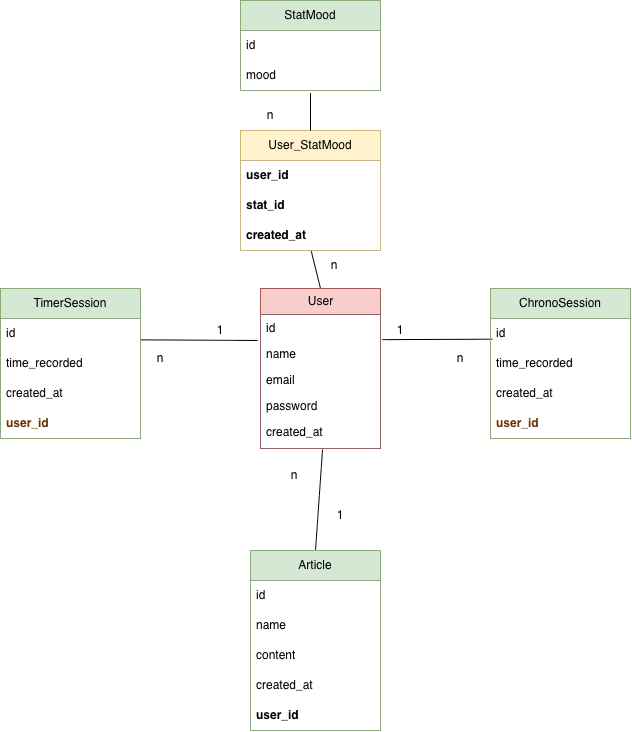

The diagram above was exported from draw.io. Its source (the exported page's mxGraphModel, read from the mxfile embedded in the PNG):
<mxGraphModel dx="2169" dy="1407" grid="1" gridSize="10" guides="1" tooltips="1" connect="1" arrows="1" fold="1" page="1" pageScale="1" pageWidth="827" pageHeight="1169" math="0" shadow="0">
  <root>
    <mxCell id="0" />
    <mxCell id="1" parent="0" />
    <mxCell id="dNhrwtr1CnhkDQvWkiGu-43" edge="1" parent="1" source="dNhrwtr1CnhkDQvWkiGu-66" style="endArrow=none;html=1;entryX=-0.026;entryY=0;entryDx=0;entryDy=0;exitX=0.998;exitY=0.711;exitDx=0;exitDy=0;exitPerimeter=0;entryPerimeter=0;" target="dNhrwtr1CnhkDQvWkiGu-55" value="">
      <mxGeometry height="50" relative="1" width="50" as="geometry">
        <mxPoint x="190" y="640" as="sourcePoint" />
        <mxPoint x="320.0000000000001" y="639.9999999999999" as="targetPoint" />
      </mxGeometry>
    </mxCell>
    <mxCell id="dNhrwtr1CnhkDQvWkiGu-44" edge="1" parent="1" source="dNhrwtr1CnhkDQvWkiGu-82" style="endArrow=none;html=1;exitX=0.505;exitY=1.011;exitDx=0;exitDy=0;entryX=0.5;entryY=0;entryDx=0;entryDy=0;exitPerimeter=0;" target="dNhrwtr1CnhkDQvWkiGu-53" value="">
      <mxGeometry height="50" relative="1" width="50" as="geometry">
        <mxPoint x="380" y="450" as="sourcePoint" />
        <mxPoint x="380" y="609.9999999999999" as="targetPoint" />
      </mxGeometry>
    </mxCell>
    <mxCell id="dNhrwtr1CnhkDQvWkiGu-45" edge="1" parent="1" source="dNhrwtr1CnhkDQvWkiGu-71" style="endArrow=none;html=1;entryX=1.014;entryY=0.967;entryDx=0;entryDy=0;exitX=0.013;exitY=0.69;exitDx=0;exitDy=0;exitPerimeter=0;entryPerimeter=0;" target="dNhrwtr1CnhkDQvWkiGu-54" value="">
      <mxGeometry height="50" relative="1" width="50" as="geometry">
        <mxPoint x="570" y="640" as="sourcePoint" />
        <mxPoint x="440" y="639.9999999999999" as="targetPoint" />
      </mxGeometry>
    </mxCell>
    <mxCell id="dNhrwtr1CnhkDQvWkiGu-46" edge="1" parent="1" source="dNhrwtr1CnhkDQvWkiGu-59" style="endArrow=none;html=1;exitX=0.5;exitY=0;exitDx=0;exitDy=0;entryX=0.517;entryY=1.033;entryDx=0;entryDy=0;entryPerimeter=0;" target="dNhrwtr1CnhkDQvWkiGu-58" value="">
      <mxGeometry height="50" relative="1" width="50" as="geometry">
        <mxPoint x="380" y="960" as="sourcePoint" />
        <mxPoint x="393" y="773" as="targetPoint" />
      </mxGeometry>
    </mxCell>
    <mxCell id="dNhrwtr1CnhkDQvWkiGu-47" parent="1" style="text;html=1;align=center;verticalAlign=middle;whiteSpace=wrap;rounded=0;" value="1" vertex="1">
      <mxGeometry height="10" width="40" x="450" y="625" as="geometry" />
    </mxCell>
    <mxCell id="dNhrwtr1CnhkDQvWkiGu-48" parent="1" style="text;html=1;align=center;verticalAlign=middle;whiteSpace=wrap;rounded=0;" value="n" vertex="1">
      <mxGeometry height="10" width="40" x="384" y="560" as="geometry" />
    </mxCell>
    <mxCell id="dNhrwtr1CnhkDQvWkiGu-49" parent="1" style="text;html=1;align=center;verticalAlign=middle;whiteSpace=wrap;rounded=0;" value="1" vertex="1">
      <mxGeometry height="10" width="40" x="270" y="625" as="geometry" />
    </mxCell>
    <mxCell id="dNhrwtr1CnhkDQvWkiGu-50" parent="1" style="text;html=1;align=center;verticalAlign=middle;whiteSpace=wrap;rounded=0;" value="n" vertex="1">
      <mxGeometry height="10" width="40" x="210" y="653" as="geometry" />
    </mxCell>
    <mxCell id="dNhrwtr1CnhkDQvWkiGu-51" parent="1" style="text;html=1;align=center;verticalAlign=middle;whiteSpace=wrap;rounded=0;" value="n" vertex="1">
      <mxGeometry height="10" width="40" x="510" y="653" as="geometry" />
    </mxCell>
    <mxCell id="dNhrwtr1CnhkDQvWkiGu-52" parent="1" style="text;html=1;align=center;verticalAlign=middle;whiteSpace=wrap;rounded=0;" value="1" vertex="1">
      <mxGeometry height="10" width="40" x="390" y="810" as="geometry" />
    </mxCell>
    <mxCell id="dNhrwtr1CnhkDQvWkiGu-53" parent="1" style="swimlane;fontStyle=0;childLayout=stackLayout;horizontal=1;startSize=26;fillColor=#f8cecc;horizontalStack=0;resizeParent=1;resizeParentMax=0;resizeLast=0;collapsible=1;marginBottom=0;html=1;strokeColor=#b85450;" value="User" vertex="1">
      <mxGeometry height="160" width="120" x="330" y="588" as="geometry" />
    </mxCell>
    <mxCell id="dNhrwtr1CnhkDQvWkiGu-54" parent="dNhrwtr1CnhkDQvWkiGu-53" style="text;strokeColor=none;fillColor=none;align=left;verticalAlign=top;spacingLeft=4;spacingRight=4;overflow=hidden;rotatable=0;points=[[0,0.5],[1,0.5]];portConstraint=eastwest;whiteSpace=wrap;html=1;" value="id" vertex="1">
      <mxGeometry height="26" width="120" y="26" as="geometry" />
    </mxCell>
    <mxCell id="dNhrwtr1CnhkDQvWkiGu-55" parent="dNhrwtr1CnhkDQvWkiGu-53" style="text;strokeColor=none;fillColor=none;align=left;verticalAlign=top;spacingLeft=4;spacingRight=4;overflow=hidden;rotatable=0;points=[[0,0.5],[1,0.5]];portConstraint=eastwest;whiteSpace=wrap;html=1;" value="name" vertex="1">
      <mxGeometry height="26" width="120" y="52" as="geometry" />
    </mxCell>
    <mxCell id="dNhrwtr1CnhkDQvWkiGu-56" parent="dNhrwtr1CnhkDQvWkiGu-53" style="text;strokeColor=none;fillColor=none;align=left;verticalAlign=top;spacingLeft=4;spacingRight=4;overflow=hidden;rotatable=0;points=[[0,0.5],[1,0.5]];portConstraint=eastwest;whiteSpace=wrap;html=1;" value="email" vertex="1">
      <mxGeometry height="26" width="120" y="78" as="geometry" />
    </mxCell>
    <mxCell id="dNhrwtr1CnhkDQvWkiGu-57" parent="dNhrwtr1CnhkDQvWkiGu-53" style="text;strokeColor=none;fillColor=none;align=left;verticalAlign=top;spacingLeft=4;spacingRight=4;overflow=hidden;rotatable=0;points=[[0,0.5],[1,0.5]];portConstraint=eastwest;whiteSpace=wrap;html=1;" value="password" vertex="1">
      <mxGeometry height="26" width="120" y="104" as="geometry" />
    </mxCell>
    <mxCell id="dNhrwtr1CnhkDQvWkiGu-58" parent="dNhrwtr1CnhkDQvWkiGu-53" style="text;strokeColor=none;fillColor=none;align=left;verticalAlign=top;spacingLeft=4;spacingRight=4;overflow=hidden;rotatable=0;points=[[0,0.5],[1,0.5]];portConstraint=eastwest;whiteSpace=wrap;html=1;" value="&lt;span style=&quot;color: rgb(0, 0, 0);&quot;&gt;created_at&lt;/span&gt;" vertex="1">
      <mxGeometry height="30" width="120" y="130" as="geometry" />
    </mxCell>
    <mxCell id="dNhrwtr1CnhkDQvWkiGu-59" parent="1" style="swimlane;fontStyle=0;childLayout=stackLayout;horizontal=1;startSize=30;horizontalStack=0;resizeParent=1;resizeParentMax=0;resizeLast=0;collapsible=1;marginBottom=0;whiteSpace=wrap;html=1;fillColor=#d5e8d4;strokeColor=#82b366;" value="Article" vertex="1">
      <mxGeometry height="180" width="130" x="320" y="850" as="geometry" />
    </mxCell>
    <mxCell id="dNhrwtr1CnhkDQvWkiGu-60" parent="dNhrwtr1CnhkDQvWkiGu-59" style="text;strokeColor=none;fillColor=none;align=left;verticalAlign=middle;spacingLeft=4;spacingRight=4;overflow=hidden;points=[[0,0.5],[1,0.5]];portConstraint=eastwest;rotatable=0;whiteSpace=wrap;html=1;" value="id" vertex="1">
      <mxGeometry height="30" width="130" y="30" as="geometry" />
    </mxCell>
    <mxCell id="dNhrwtr1CnhkDQvWkiGu-61" parent="dNhrwtr1CnhkDQvWkiGu-59" style="text;strokeColor=none;fillColor=none;align=left;verticalAlign=middle;spacingLeft=4;spacingRight=4;overflow=hidden;points=[[0,0.5],[1,0.5]];portConstraint=eastwest;rotatable=0;whiteSpace=wrap;html=1;" value="name" vertex="1">
      <mxGeometry height="30" width="130" y="60" as="geometry" />
    </mxCell>
    <mxCell id="dNhrwtr1CnhkDQvWkiGu-62" parent="dNhrwtr1CnhkDQvWkiGu-59" style="text;strokeColor=none;fillColor=none;align=left;verticalAlign=middle;spacingLeft=4;spacingRight=4;overflow=hidden;points=[[0,0.5],[1,0.5]];portConstraint=eastwest;rotatable=0;whiteSpace=wrap;html=1;" value="content" vertex="1">
      <mxGeometry height="30" width="130" y="90" as="geometry" />
    </mxCell>
    <mxCell id="dNhrwtr1CnhkDQvWkiGu-63" parent="dNhrwtr1CnhkDQvWkiGu-59" style="text;strokeColor=none;fillColor=none;align=left;verticalAlign=middle;spacingLeft=4;spacingRight=4;overflow=hidden;points=[[0,0.5],[1,0.5]];portConstraint=eastwest;rotatable=0;whiteSpace=wrap;html=1;" value="created_at" vertex="1">
      <mxGeometry height="30" width="130" y="120" as="geometry" />
    </mxCell>
    <mxCell id="dNhrwtr1CnhkDQvWkiGu-64" parent="dNhrwtr1CnhkDQvWkiGu-59" style="text;strokeColor=none;fillColor=none;align=left;verticalAlign=middle;spacingLeft=4;spacingRight=4;overflow=hidden;points=[[0,0.5],[1,0.5]];portConstraint=eastwest;rotatable=0;whiteSpace=wrap;html=1;" value="&lt;b&gt;user_id&lt;/b&gt;" vertex="1">
      <mxGeometry height="30" width="130" y="150" as="geometry" />
    </mxCell>
    <mxCell id="dNhrwtr1CnhkDQvWkiGu-65" parent="1" style="swimlane;fontStyle=0;childLayout=stackLayout;horizontal=1;startSize=30;horizontalStack=0;resizeParent=1;resizeParentMax=0;resizeLast=0;collapsible=1;marginBottom=0;whiteSpace=wrap;html=1;fillColor=#d5e8d4;strokeColor=#82b366;" value="TimerSession" vertex="1">
      <mxGeometry height="150" width="140" x="70" y="588" as="geometry" />
    </mxCell>
    <mxCell id="dNhrwtr1CnhkDQvWkiGu-66" parent="dNhrwtr1CnhkDQvWkiGu-65" style="text;strokeColor=none;fillColor=none;align=left;verticalAlign=middle;spacingLeft=4;spacingRight=4;overflow=hidden;points=[[0,0.5],[1,0.5]];portConstraint=eastwest;rotatable=0;whiteSpace=wrap;html=1;" value="id" vertex="1">
      <mxGeometry height="30" width="140" y="30" as="geometry" />
    </mxCell>
    <mxCell id="dNhrwtr1CnhkDQvWkiGu-67" parent="dNhrwtr1CnhkDQvWkiGu-65" style="text;strokeColor=none;fillColor=none;align=left;verticalAlign=middle;spacingLeft=4;spacingRight=4;overflow=hidden;points=[[0,0.5],[1,0.5]];portConstraint=eastwest;rotatable=0;whiteSpace=wrap;html=1;" value="time_recorded" vertex="1">
      <mxGeometry height="30" width="140" y="60" as="geometry" />
    </mxCell>
    <mxCell id="dNhrwtr1CnhkDQvWkiGu-68" parent="dNhrwtr1CnhkDQvWkiGu-65" style="text;strokeColor=none;fillColor=none;align=left;verticalAlign=middle;spacingLeft=4;spacingRight=4;overflow=hidden;points=[[0,0.5],[1,0.5]];portConstraint=eastwest;rotatable=0;whiteSpace=wrap;html=1;" value="created_at" vertex="1">
      <mxGeometry height="30" width="140" y="90" as="geometry" />
    </mxCell>
    <mxCell id="dNhrwtr1CnhkDQvWkiGu-69" parent="dNhrwtr1CnhkDQvWkiGu-65" style="text;strokeColor=none;fillColor=none;align=left;verticalAlign=middle;spacingLeft=4;spacingRight=4;overflow=hidden;points=[[0,0.5],[1,0.5]];portConstraint=eastwest;rotatable=0;whiteSpace=wrap;html=1;" value="&lt;font style=&quot;color: rgb(102, 51, 0);&quot;&gt;&lt;b style=&quot;&quot;&gt;user_id&lt;/b&gt;&lt;/font&gt;" vertex="1">
      <mxGeometry height="30" width="140" y="120" as="geometry" />
    </mxCell>
    <mxCell id="dNhrwtr1CnhkDQvWkiGu-70" parent="1" style="swimlane;fontStyle=0;childLayout=stackLayout;horizontal=1;startSize=30;horizontalStack=0;resizeParent=1;resizeParentMax=0;resizeLast=0;collapsible=1;marginBottom=0;whiteSpace=wrap;html=1;fillColor=#d5e8d4;strokeColor=#82b366;" value="ChronoSession" vertex="1">
      <mxGeometry height="150" width="140" x="560" y="588" as="geometry" />
    </mxCell>
    <mxCell id="dNhrwtr1CnhkDQvWkiGu-71" parent="dNhrwtr1CnhkDQvWkiGu-70" style="text;strokeColor=none;fillColor=none;align=left;verticalAlign=middle;spacingLeft=4;spacingRight=4;overflow=hidden;points=[[0,0.5],[1,0.5]];portConstraint=eastwest;rotatable=0;whiteSpace=wrap;html=1;" value="id" vertex="1">
      <mxGeometry height="30" width="140" y="30" as="geometry" />
    </mxCell>
    <mxCell id="dNhrwtr1CnhkDQvWkiGu-72" parent="dNhrwtr1CnhkDQvWkiGu-70" style="text;strokeColor=none;fillColor=none;align=left;verticalAlign=middle;spacingLeft=4;spacingRight=4;overflow=hidden;points=[[0,0.5],[1,0.5]];portConstraint=eastwest;rotatable=0;whiteSpace=wrap;html=1;" value="time_recorded" vertex="1">
      <mxGeometry height="30" width="140" y="60" as="geometry" />
    </mxCell>
    <mxCell id="dNhrwtr1CnhkDQvWkiGu-73" parent="dNhrwtr1CnhkDQvWkiGu-70" style="text;strokeColor=none;fillColor=none;align=left;verticalAlign=middle;spacingLeft=4;spacingRight=4;overflow=hidden;points=[[0,0.5],[1,0.5]];portConstraint=eastwest;rotatable=0;whiteSpace=wrap;html=1;" value="created_at" vertex="1">
      <mxGeometry height="30" width="140" y="90" as="geometry" />
    </mxCell>
    <mxCell id="dNhrwtr1CnhkDQvWkiGu-74" parent="dNhrwtr1CnhkDQvWkiGu-70" style="text;strokeColor=none;fillColor=none;align=left;verticalAlign=middle;spacingLeft=4;spacingRight=4;overflow=hidden;points=[[0,0.5],[1,0.5]];portConstraint=eastwest;rotatable=0;whiteSpace=wrap;html=1;" value="&lt;font style=&quot;color: rgb(102, 51, 0);&quot;&gt;&lt;b style=&quot;&quot;&gt;user_id&lt;/b&gt;&lt;/font&gt;" vertex="1">
      <mxGeometry height="30" width="140" y="120" as="geometry" />
    </mxCell>
    <mxCell id="dNhrwtr1CnhkDQvWkiGu-75" parent="1" style="swimlane;fontStyle=0;childLayout=stackLayout;horizontal=1;startSize=30;horizontalStack=0;resizeParent=1;resizeParentMax=0;resizeLast=0;collapsible=1;marginBottom=0;whiteSpace=wrap;html=1;fillColor=#d5e8d4;strokeColor=#82b366;" value="StatMood" vertex="1">
      <mxGeometry height="90" width="140" x="310" y="300" as="geometry" />
    </mxCell>
    <mxCell id="dNhrwtr1CnhkDQvWkiGu-76" parent="dNhrwtr1CnhkDQvWkiGu-75" style="text;strokeColor=none;fillColor=none;align=left;verticalAlign=middle;spacingLeft=4;spacingRight=4;overflow=hidden;points=[[0,0.5],[1,0.5]];portConstraint=eastwest;rotatable=0;whiteSpace=wrap;html=1;" value="id" vertex="1">
      <mxGeometry height="30" width="140" y="30" as="geometry" />
    </mxCell>
    <mxCell id="dNhrwtr1CnhkDQvWkiGu-77" parent="dNhrwtr1CnhkDQvWkiGu-75" style="text;strokeColor=none;fillColor=none;align=left;verticalAlign=middle;spacingLeft=4;spacingRight=4;overflow=hidden;points=[[0,0.5],[1,0.5]];portConstraint=eastwest;rotatable=0;whiteSpace=wrap;html=1;" value="mood" vertex="1">
      <mxGeometry height="30" width="140" y="60" as="geometry" />
    </mxCell>
    <mxCell id="dNhrwtr1CnhkDQvWkiGu-78" parent="1" style="text;html=1;align=center;verticalAlign=middle;whiteSpace=wrap;rounded=0;" value="n" vertex="1">
      <mxGeometry height="10" width="40" x="344" y="770" as="geometry" />
    </mxCell>
    <mxCell id="dNhrwtr1CnhkDQvWkiGu-79" parent="1" style="swimlane;fontStyle=0;childLayout=stackLayout;horizontal=1;startSize=30;horizontalStack=0;resizeParent=1;resizeParentMax=0;resizeLast=0;collapsible=1;marginBottom=0;whiteSpace=wrap;html=1;fillColor=#fff2cc;strokeColor=#d6b656;" value="User_StatMood" vertex="1">
      <mxGeometry height="120" width="140" x="310" y="430" as="geometry" />
    </mxCell>
    <mxCell id="dNhrwtr1CnhkDQvWkiGu-80" parent="dNhrwtr1CnhkDQvWkiGu-79" style="text;strokeColor=none;fillColor=none;align=left;verticalAlign=middle;spacingLeft=4;spacingRight=4;overflow=hidden;points=[[0,0.5],[1,0.5]];portConstraint=eastwest;rotatable=0;whiteSpace=wrap;html=1;" value="&lt;b&gt;user_id&lt;/b&gt;" vertex="1">
      <mxGeometry height="30" width="140" y="30" as="geometry" />
    </mxCell>
    <mxCell id="dNhrwtr1CnhkDQvWkiGu-81" parent="dNhrwtr1CnhkDQvWkiGu-79" style="text;strokeColor=none;fillColor=none;align=left;verticalAlign=middle;spacingLeft=4;spacingRight=4;overflow=hidden;points=[[0,0.5],[1,0.5]];portConstraint=eastwest;rotatable=0;whiteSpace=wrap;html=1;" value="&lt;b&gt;stat_id&lt;/b&gt;" vertex="1">
      <mxGeometry height="30" width="140" y="60" as="geometry" />
    </mxCell>
    <mxCell id="dNhrwtr1CnhkDQvWkiGu-82" parent="dNhrwtr1CnhkDQvWkiGu-79" style="text;strokeColor=none;fillColor=none;align=left;verticalAlign=middle;spacingLeft=4;spacingRight=4;overflow=hidden;points=[[0,0.5],[1,0.5]];portConstraint=eastwest;rotatable=0;whiteSpace=wrap;html=1;" value="&lt;b&gt;created_at&lt;/b&gt;" vertex="1">
      <mxGeometry height="30" width="140" y="90" as="geometry" />
    </mxCell>
    <mxCell id="dNhrwtr1CnhkDQvWkiGu-83" edge="1" parent="1" style="endArrow=none;html=1;entryX=0.5;entryY=0;entryDx=0;entryDy=0;exitX=0.5;exitY=1.078;exitDx=0;exitDy=0;exitPerimeter=0;" target="dNhrwtr1CnhkDQvWkiGu-79" value="">
      <mxGeometry height="50" relative="1" width="50" as="geometry">
        <mxPoint x="379.9999999999999" y="392.34000000000003" as="sourcePoint" />
        <mxPoint x="380" y="330" as="targetPoint" />
      </mxGeometry>
    </mxCell>
    <mxCell id="dNhrwtr1CnhkDQvWkiGu-84" parent="1" style="text;html=1;align=center;verticalAlign=middle;whiteSpace=wrap;rounded=0;" value="n" vertex="1">
      <mxGeometry height="10" width="40" x="320" y="410" as="geometry" />
    </mxCell>
  </root>
</mxGraphModel>